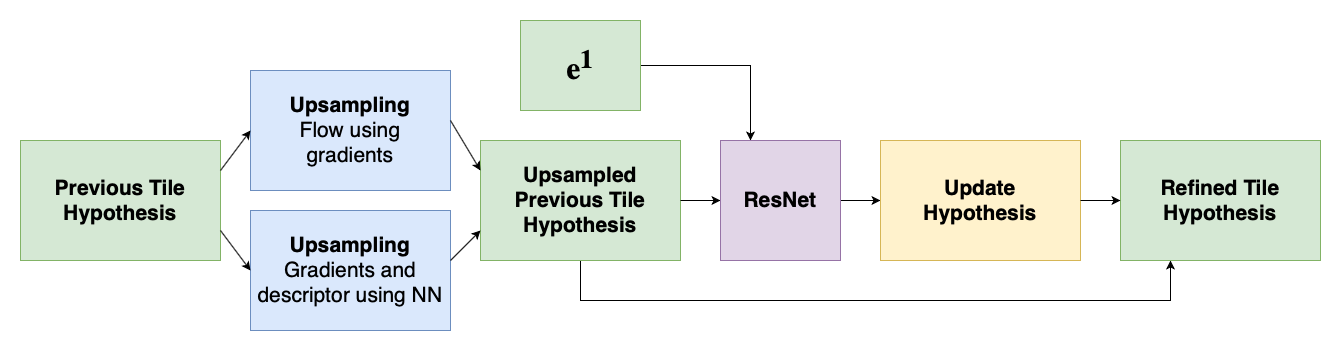

The diagram above was exported from draw.io. Its source (the exported page's mxGraphModel, read from the mxfile embedded in the PNG):
<mxGraphModel dx="2951" dy="1657" grid="1" gridSize="10" guides="1" tooltips="1" connect="1" arrows="1" fold="1" page="1" pageScale="1" pageWidth="1500" pageHeight="500" math="0" shadow="0">
  <root>
    <mxCell id="0" />
    <mxCell id="1" parent="0" />
    <mxCell id="nCoK-ZyaPe_JZI4GVmwG-1" style="edgeStyle=orthogonalEdgeStyle;rounded=0;orthogonalLoop=1;jettySize=auto;html=1;exitX=1;exitY=0.5;exitDx=0;exitDy=0;entryX=0.25;entryY=0;entryDx=0;entryDy=0;" edge="1" parent="1" source="SuU2iQUEPXGHBksGyMHD-2" target="SuU2iQUEPXGHBksGyMHD-38">
      <mxGeometry relative="1" as="geometry">
        <Array as="points">
          <mxPoint x="830" y="140" />
        </Array>
      </mxGeometry>
    </mxCell>
    <mxCell id="SuU2iQUEPXGHBksGyMHD-2" value="&lt;font style=&quot;font-size: 31px&quot; face=&quot;Lucida Console&quot;&gt;&lt;b&gt;e&lt;sup&gt;1&lt;/sup&gt;&lt;/b&gt;&lt;/font&gt;" style="rounded=0;whiteSpace=wrap;html=1;fillColor=#d5e8d4;strokeColor=#82b366;" parent="1" vertex="1">
      <mxGeometry x="600" y="95" width="120" height="90" as="geometry" />
    </mxCell>
    <mxCell id="SuU2iQUEPXGHBksGyMHD-59" style="edgeStyle=orthogonalEdgeStyle;rounded=0;orthogonalLoop=1;jettySize=auto;html=1;exitX=0.25;exitY=1;exitDx=0;exitDy=0;entryX=0.25;entryY=1;entryDx=0;entryDy=0;" parent="1" source="SuU2iQUEPXGHBksGyMHD-4" target="SuU2iQUEPXGHBksGyMHD-47" edge="1">
      <mxGeometry relative="1" as="geometry">
        <Array as="points">
          <mxPoint x="660" y="335" />
          <mxPoint x="660" y="375" />
          <mxPoint x="1250" y="375" />
        </Array>
      </mxGeometry>
    </mxCell>
    <mxCell id="SuU2iQUEPXGHBksGyMHD-4" value="&lt;font style=&quot;font-size: 21px&quot;&gt;&lt;b&gt;Upsampled Previous Tile Hypothesis&lt;/b&gt;&lt;/font&gt;" style="rounded=0;whiteSpace=wrap;html=1;fillColor=#d5e8d4;strokeColor=#82b366;" parent="1" vertex="1">
      <mxGeometry x="560" y="215" width="200" height="120" as="geometry" />
    </mxCell>
    <mxCell id="SuU2iQUEPXGHBksGyMHD-21" value="" style="endArrow=classic;html=1;entryX=0;entryY=0.5;entryDx=0;entryDy=0;" parent="1" edge="1">
      <mxGeometry width="50" height="50" relative="1" as="geometry">
        <mxPoint x="760" y="275" as="sourcePoint" />
        <mxPoint x="800" y="275" as="targetPoint" />
      </mxGeometry>
    </mxCell>
    <mxCell id="SuU2iQUEPXGHBksGyMHD-24" value="&lt;font style=&quot;font-size: 21px&quot;&gt;&lt;b&gt;Previous Tile Hypothesis&lt;/b&gt;&lt;/font&gt;" style="rounded=0;whiteSpace=wrap;html=1;fillColor=#d5e8d4;strokeColor=#82b366;" parent="1" vertex="1">
      <mxGeometry x="100" y="215" width="200" height="120" as="geometry" />
    </mxCell>
    <mxCell id="SuU2iQUEPXGHBksGyMHD-26" value="&lt;font&gt;&lt;span style=&quot;font-size: 21px&quot;&gt;&lt;b&gt;Upsampling &lt;/b&gt;&lt;br&gt;Flow using&lt;br&gt;gradients&lt;/span&gt;&lt;/font&gt;" style="rounded=0;whiteSpace=wrap;html=1;fillColor=#dae8fc;strokeColor=#6c8ebf;" parent="1" vertex="1">
      <mxGeometry x="330" y="145" width="200" height="120" as="geometry" />
    </mxCell>
    <mxCell id="SuU2iQUEPXGHBksGyMHD-27" value="&lt;font&gt;&lt;span style=&quot;font-size: 21px&quot;&gt;&lt;b&gt;Upsampling&lt;br&gt;&lt;/b&gt;Gradients and descriptor using NN&lt;/span&gt;&lt;/font&gt;" style="rounded=0;whiteSpace=wrap;html=1;fillColor=#dae8fc;strokeColor=#6c8ebf;" parent="1" vertex="1">
      <mxGeometry x="330" y="285" width="200" height="120" as="geometry" />
    </mxCell>
    <mxCell id="SuU2iQUEPXGHBksGyMHD-32" value="" style="endArrow=classic;html=1;exitX=1;exitY=0.25;exitDx=0;exitDy=0;entryX=0;entryY=0.5;entryDx=0;entryDy=0;" parent="1" source="SuU2iQUEPXGHBksGyMHD-24" target="SuU2iQUEPXGHBksGyMHD-26" edge="1">
      <mxGeometry width="50" height="50" relative="1" as="geometry">
        <mxPoint x="250" y="174.28999999999996" as="sourcePoint" />
        <mxPoint x="310" y="174.28999999999996" as="targetPoint" />
      </mxGeometry>
    </mxCell>
    <mxCell id="SuU2iQUEPXGHBksGyMHD-33" value="" style="endArrow=classic;html=1;exitX=1;exitY=0.75;exitDx=0;exitDy=0;entryX=0;entryY=0.5;entryDx=0;entryDy=0;" parent="1" source="SuU2iQUEPXGHBksGyMHD-24" target="SuU2iQUEPXGHBksGyMHD-27" edge="1">
      <mxGeometry width="50" height="50" relative="1" as="geometry">
        <mxPoint x="210" y="485" as="sourcePoint" />
        <mxPoint x="270" y="485" as="targetPoint" />
      </mxGeometry>
    </mxCell>
    <mxCell id="SuU2iQUEPXGHBksGyMHD-34" value="" style="endArrow=classic;html=1;exitX=1;exitY=0.5;exitDx=0;exitDy=0;entryX=0;entryY=0.75;entryDx=0;entryDy=0;" parent="1" target="SuU2iQUEPXGHBksGyMHD-4" edge="1">
      <mxGeometry width="50" height="50" relative="1" as="geometry">
        <mxPoint x="530" y="335" as="sourcePoint" />
        <mxPoint x="590" y="304.9999999999998" as="targetPoint" />
      </mxGeometry>
    </mxCell>
    <mxCell id="SuU2iQUEPXGHBksGyMHD-35" value="" style="endArrow=classic;html=1;exitX=1;exitY=0.5;exitDx=0;exitDy=0;entryX=0;entryY=0.25;entryDx=0;entryDy=0;" parent="1" target="SuU2iQUEPXGHBksGyMHD-4" edge="1">
      <mxGeometry width="50" height="50" relative="1" as="geometry">
        <mxPoint x="530" y="195" as="sourcePoint" />
        <mxPoint x="590" y="244.99999999999977" as="targetPoint" />
      </mxGeometry>
    </mxCell>
    <mxCell id="nCoK-ZyaPe_JZI4GVmwG-3" style="edgeStyle=orthogonalEdgeStyle;rounded=0;orthogonalLoop=1;jettySize=auto;html=1;exitX=1;exitY=0.5;exitDx=0;exitDy=0;entryX=0;entryY=0.5;entryDx=0;entryDy=0;" edge="1" parent="1" source="SuU2iQUEPXGHBksGyMHD-38" target="SuU2iQUEPXGHBksGyMHD-44">
      <mxGeometry relative="1" as="geometry" />
    </mxCell>
    <mxCell id="SuU2iQUEPXGHBksGyMHD-38" value="&lt;span style=&quot;font-size: 21px&quot;&gt;&lt;b&gt;ResNet&lt;/b&gt;&lt;/span&gt;" style="rounded=0;whiteSpace=wrap;html=1;fillColor=#e1d5e7;strokeColor=#9673a6;" parent="1" vertex="1">
      <mxGeometry x="800" y="215" width="120" height="120" as="geometry" />
    </mxCell>
    <mxCell id="SuU2iQUEPXGHBksGyMHD-44" value="&lt;span style=&quot;font-size: 21px&quot;&gt;&lt;b&gt;Update&lt;br&gt;Hypothesis&lt;/b&gt;&lt;br&gt;&lt;/span&gt;" style="rounded=0;whiteSpace=wrap;html=1;fillColor=#fff2cc;strokeColor=#d6b656;" parent="1" vertex="1">
      <mxGeometry x="960" y="215" width="200" height="120" as="geometry" />
    </mxCell>
    <mxCell id="SuU2iQUEPXGHBksGyMHD-47" value="&lt;span style=&quot;font-size: 21px&quot;&gt;&lt;b&gt;Refined Tile&lt;br&gt;Hypothesis&lt;br&gt;&lt;/b&gt;&lt;/span&gt;" style="rounded=0;whiteSpace=wrap;html=1;fillColor=#d5e8d4;strokeColor=#82b366;" parent="1" vertex="1">
      <mxGeometry x="1200" y="215" width="200" height="120" as="geometry" />
    </mxCell>
    <mxCell id="SuU2iQUEPXGHBksGyMHD-55" value="" style="endArrow=classic;html=1;exitX=1;exitY=0.5;exitDx=0;exitDy=0;entryX=0;entryY=0.5;entryDx=0;entryDy=0;" parent="1" source="SuU2iQUEPXGHBksGyMHD-44" target="SuU2iQUEPXGHBksGyMHD-47" edge="1">
      <mxGeometry width="50" height="50" relative="1" as="geometry">
        <mxPoint x="1710" y="275" as="sourcePoint" />
        <mxPoint x="1760" y="225" as="targetPoint" />
      </mxGeometry>
    </mxCell>
  </root>
</mxGraphModel>